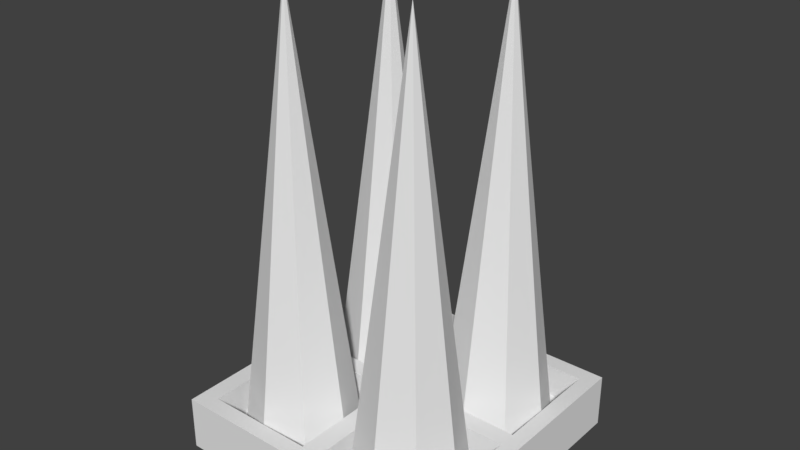 # Source: Spikes.blend  (saved by Blender 2.78.0; exported with 4.5.12 LTS)
import bpy
from mathutils import Matrix  # noqa: F401  (used for matrix-valued properties, if any)

bpy.ops.wm.read_factory_settings(use_empty=True)
scene = bpy.context.scene
scene.name = 'Scene'

# ---- collections
col_collection_1 = bpy.data.collections.new('Collection 1'); scene.collection.children.link(col_collection_1)

# ---- materials (node trees are filled in below, after node groups)
mat_material = bpy.data.materials.new('Material')
mat_material.alpha_threshold = 0.0
mat_material.use_transparent_shadow = False
mat_material.roughness = 0.5
mat_material.line_color = (0.0, 0.0, 0.0, 1.0)

# ---- material node trees

# ---- world
world_world = bpy.data.worlds.new('World'); scene.world = world_world
world_world.color = (0.05088, 0.05088, 0.05088)
world_world.use_sun_shadow = False
world_world.sun_shadow_jitter_overblur = 0.0
world_world.cycles.sampling_method = 'MANUAL'

# ---- meshes
me_cone = bpy.data.meshes.new('Cone')
me_cone.from_pydata([(0.0, 0.4, -0.75), (0.2828, 0.2828, -0.75), (0.4, -1.748e-08, -0.75), (0.2828, -0.2828, -0.75), (-3.497e-08, -0.4, -0.75), (0.0, 0.0, 2.394), (-0.2828, -0.2828, -0.75), (-0.4, 4.77e-09, -0.75), (-0.2828, 0.2828, -0.75), (-0.9441, 0.3989, -0.7685), (-0.6613, 0.2818, -0.7685), (-0.5441, -0.001091, -0.7685), (-0.6613, -0.2839, -0.7685), (-0.9441, -0.4011, -0.7685), (-0.9441, -0.001091, 2.376), (-1.227, -0.2839, -0.7685), (-1.344, -0.001091, -0.7685), (-1.227, 0.2818, -0.7685), (0.0, 1.332, -0.75), (0.2828, 1.215, -0.75), (0.4, 0.9317, -0.75), (0.2828, 0.6489, -0.75), (-3.497e-08, 0.5317, -0.75), (0.0, 0.9317, 2.394), (-0.2828, 0.6489, -0.75), (-0.4, 0.9317, -0.75), (-0.2828, 1.215, -0.75), (-0.9441, 1.331, -0.7685), (-0.6613, 1.213, -0.7685), (-0.5441, 0.9306, -0.7685), (-0.6613, 0.6478, -0.7685), (-0.9441, 0.5306, -0.7685), (-0.9441, 0.9306, 2.376), (-1.227, 0.6478, -0.7685), (-1.344, 0.9306, -0.7685), (-1.227, 1.213, -0.7685)], [], [(0, 5, 1), (1, 5, 2), (2, 5, 3), (3, 5, 4), (4, 5, 6), (6, 5, 7), (7, 5, 8), (8, 5, 0), (0, 1, 2, 3, 4, 6, 7, 8), (9, 14, 10), (10, 14, 11), (11, 14, 12), (12, 14, 13), (13, 14, 15), (15, 14, 16), (16, 14, 17), (17, 14, 9), (9, 10, 11, 12, 13, 15, 16, 17), (18, 23, 19), (19, 23, 20), (20, 23, 21), (21, 23, 22), (22, 23, 24), (24, 23, 25), (25, 23, 26), (26, 23, 18), (18, 19, 20, 21, 22, 24, 25, 26), (27, 32, 28), (28, 32, 29), (29, 32, 30), (30, 32, 31), (31, 32, 33), (33, 32, 34), (34, 32, 35), (35, 32, 27), (27, 28, 29, 30, 31, 33, 34, 35)])
me_cone.use_remesh_preserve_volume = False
me_cone.use_remesh_preserve_attributes = False
me_cone.use_mirror_vertex_groups = False
me_cone.update()
me_cube = bpy.data.meshes.new('Cube')
me_cube.from_pydata([(1.0, 1.0, -0.1885), (1.0, -1.0, -0.1885), (-1.0, -1.0, -0.1885), (-1.0, 1.0, -0.1885), (1.0, 1.0, 0.2), (1.0, -1.0, 0.2), (-1.0, -1.0, 0.2), (-1.0, 1.0, 0.2), (0.8862, 1.0, -0.1885), (0.07121, 1.0, -0.1885), (-0.07121, 1.0, -0.1885), (-0.8671, 1.0, -0.1885), (0.8862, -1.0, -0.1885), (0.07121, -1.0, -0.1885), (-0.07121, -1.0, -0.1885), (-0.8671, -1.0, -0.1885), (0.8862, 1.0, 0.2), (0.07121, 1.0, 0.2), (-0.07121, 1.0, 0.2), (-0.8671, 1.0, 0.2), (0.8862, -1.0, 0.2), (0.07121, -1.0, 0.2), (-0.07121, -1.0, 0.2), (-0.8671, -1.0, 0.2), (1.0, 0.8848, -0.1885), (1.0, 0.07121, -0.1885), (1.0, -0.0569, -0.1885), (1.0, -0.8814, -0.1885), (-1.0, -0.8814, -0.1885), (-1.0, -0.0569, -0.1885), (-1.0, 0.07121, -0.1885), (-1.0, 0.8848, -0.1885), (1.0, 0.8848, 0.2), (1.0, 0.07121, 0.2), (1.0, -0.0569, 0.2), (1.0, -0.8814, 0.2), (-1.0, -0.8814, 0.2), (-1.0, -0.0569, 0.2), (-1.0, 0.07121, 0.2), (-1.0, 0.8848, 0.2), (0.8862, 0.8848, 0.2), (0.8862, 0.07121, 0.2), (0.8862, -0.0569, 0.2), (0.8862, -0.8814, 0.2), (0.07121, 0.8848, 0.2), (0.07121, 0.07121, 0.2), (0.07121, -0.0569, 0.2), (0.07121, -0.8814, 0.2), (-0.07121, 0.8848, 0.2), (-0.07121, 0.07121, 0.2), (-0.07121, -0.0569, 0.2), (-0.07121, -0.8814, 0.2), (-0.8671, 0.8848, 0.2), (-0.8671, 0.07121, 0.2), (-0.8671, -0.0569, 0.2), (-0.8671, -0.8814, 0.2), (0.8862, -0.8814, -0.1885), (0.8862, -0.0569, -0.1885), (0.8862, 0.07121, -0.1885), (0.8862, 0.8848, -0.1885), (0.07121, -0.8814, -0.1885), (0.07121, -0.0569, -0.1885), (0.07121, 0.07121, -0.1885), (0.07121, 0.8848, -0.1885), (-0.07121, -0.8814, -0.1885), (-0.07121, -0.0569, -0.1885), (-0.07121, 0.07121, -0.1885), (-0.07121, 0.8848, -0.1885), (-0.8671, -0.8814, -0.1885), (-0.8671, -0.0569, -0.1885), (-0.8671, 0.07121, -0.1885), (-0.8671, 0.8848, -0.1885), (0.8862, -0.0569, -0.04429), (0.8862, -0.8814, -0.04429), (0.07121, -0.0569, -0.04429), (0.07121, -0.8814, -0.04429), (-0.07121, -0.0569, -0.04429), (-0.07121, -0.8814, -0.04429), (-0.8671, -0.0569, -0.04429), (-0.8671, -0.8814, -0.04429), (0.8862, 0.8848, -0.04429), (0.8862, 0.07121, -0.04429), (0.07121, 0.8848, -0.04429), (0.07121, 0.07121, -0.04429), (-0.07121, 0.8848, -0.04334), (-0.07121, 0.07121, -0.04334), (-0.8671, 0.8848, -0.04334), (-0.8671, 0.07121, -0.04334)], [], [(68, 15, 2, 28), (55, 36, 6, 23), (27, 35, 5, 1), (15, 23, 6, 2), (31, 39, 7, 3), (19, 11, 3, 7), (4, 0, 8, 16), (16, 8, 9, 17), (17, 9, 10, 18), (18, 10, 11, 19), (1, 5, 20, 12), (12, 20, 21, 13), (13, 21, 22, 14), (14, 22, 23, 15), (35, 43, 20, 5), (43, 47, 21, 20), (47, 51, 22, 21), (51, 55, 23, 22), (27, 1, 12, 56), (56, 12, 13, 60), (60, 13, 14, 64), (64, 14, 15, 68), (10, 67, 71, 11), (67, 66, 70, 71), (66, 65, 69, 70), (65, 64, 68, 69), (9, 63, 67, 10), (63, 62, 66, 67), (62, 61, 65, 66), (61, 60, 64, 65), (8, 59, 63, 9), (59, 58, 62, 63), (58, 57, 61, 62), (57, 56, 60, 61), (0, 24, 59, 8), (24, 25, 58, 59), (25, 26, 57, 58), (26, 27, 56, 57), (18, 19, 52, 48), (48, 52, 86, 84), (49, 53, 54, 50), (54, 55, 79, 78), (17, 18, 48, 44), (44, 48, 49, 45), (45, 49, 50, 46), (46, 50, 51, 47), (16, 17, 44, 40), (45, 41, 81, 83), (41, 45, 46, 42), (47, 43, 73, 75), (4, 16, 40, 32), (32, 40, 41, 33), (33, 41, 42, 34), (34, 42, 43, 35), (2, 6, 36, 28), (28, 36, 37, 29), (29, 37, 38, 30), (30, 38, 39, 31), (0, 4, 32, 24), (24, 32, 33, 25), (25, 33, 34, 26), (26, 34, 35, 27), (19, 7, 39, 52), (52, 39, 38, 53), (53, 38, 37, 54), (54, 37, 36, 55), (11, 71, 31, 3), (71, 70, 30, 31), (70, 69, 29, 30), (69, 68, 28, 29), (72, 74, 75, 73), (46, 47, 75, 74), (43, 42, 72, 73), (42, 46, 74, 72), (76, 78, 79, 77), (51, 50, 76, 77), (55, 51, 77, 79), (50, 54, 78, 76), (80, 82, 83, 81), (44, 45, 83, 82), (41, 40, 80, 81), (40, 44, 82, 80), (84, 86, 87, 85), (52, 53, 87, 86), (49, 48, 84, 85), (53, 49, 85, 87)])
me_cube.materials.append(mat_material)
me_cube.use_remesh_preserve_volume = False
me_cube.use_remesh_preserve_attributes = False
me_cube.use_mirror_vertex_groups = False
me_cube.update()

# ---- objects
ob_cone = bpy.data.objects.new('Cone', me_cone)
ob_cube = bpy.data.objects.new('Cube', me_cube)

# ---- transforms, parenting, visibility, modifiers, constraints
ob_cone.location = (0.4708, -0.4626, 0.713)
ob_cone.lineart.crease_threshold = 0.0
ob_cube.location = (0.0, 0.0, 0.0)
ob_cube.lock_rotations_4d = False
ob_cube.empty_display_type = 'ARROWS'
ob_cube.lineart.crease_threshold = 0.0

# ---- collection membership
col_collection_1.objects.link(ob_cone)
col_collection_1.objects.link(ob_cube)

# ---- scene / render settings (as saved in the file)
scene.frame_start = 1; scene.frame_end = 250; scene.frame_set(2)
scene.render.engine = 'BLENDER_EEVEE_NEXT'
scene.render.resolution_percentage = 50
scene.render.dither_intensity = 0.0
scene.cycles.use_denoising = False
scene.cycles.samples = 128
scene.cycles.sampling_pattern = 'TABULATED_SOBOL'
scene.cycles.light_sampling_threshold = 0.0
scene.cycles.use_adaptive_sampling = False
scene.cycles.use_light_tree = False
scene.cycles.blur_glossy = 0.0
scene.cycles.sample_clamp_indirect = 0.0
scene.view_settings.view_transform = 'Standard'
bpy.context.view_layer.update()

# ---- added for rendering (the .blend has no active camera and no usable light): camera, sun
cam_auto = bpy.data.cameras.new('AutoCamera')
cam_auto.lens = 50.0
cam_auto.sensor_width = 36.0
cam_auto.clip_end = 1000.0
ob_auto_camera = bpy.data.objects.new('AutoCamera', cam_auto)
scene.collection.objects.link(ob_auto_camera)
ob_auto_camera.location = (4.01839, -4.82206, 4.67414)
ob_auto_camera.rotation_euler = (1.09748, -7.21219e-08, 0.694738)
scene.camera = ob_auto_camera
light_auto_sun = bpy.data.lights.new('AutoSun', 'SUN')
light_auto_sun.energy = 3.0
light_auto_sun.angle = 0.0523599
ob_auto_sun = bpy.data.objects.new('AutoSun', light_auto_sun)
scene.collection.objects.link(ob_auto_sun)
ob_auto_sun.rotation_euler = (0.872665, 0.174533, 0.523599)
bpy.context.view_layer.update()
